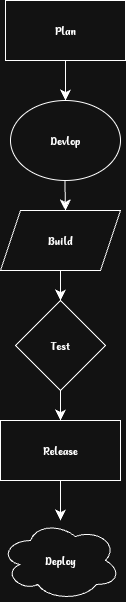

The diagram above was exported from draw.io. Its source (the exported page's mxGraphModel, read from the mxfile embedded in the PNG):
<mxGraphModel dx="376" dy="679" grid="1" gridSize="10" guides="1" tooltips="1" connect="1" arrows="1" fold="1" page="1" pageScale="1" pageWidth="850" pageHeight="1100" math="0" shadow="0">
  <root>
    <mxCell id="0" />
    <mxCell id="1" parent="0" />
    <mxCell id="Mx3pRwaIbyN16ZjJ-pcR-7" value="" style="edgeStyle=none;curved=1;rounded=0;orthogonalLoop=1;jettySize=auto;html=1;fontSize=12;startSize=8;endSize=8;" edge="1" parent="1" source="Mx3pRwaIbyN16ZjJ-pcR-1" target="Mx3pRwaIbyN16ZjJ-pcR-2">
      <mxGeometry relative="1" as="geometry" />
    </mxCell>
    <mxCell id="Mx3pRwaIbyN16ZjJ-pcR-1" value="Plan" style="whiteSpace=wrap;html=1;" vertex="1" parent="1">
      <mxGeometry x="140" y="20" width="120" height="60" as="geometry" />
    </mxCell>
    <mxCell id="Mx3pRwaIbyN16ZjJ-pcR-8" value="" style="edgeStyle=none;curved=1;rounded=0;orthogonalLoop=1;jettySize=auto;html=1;fontSize=12;startSize=8;endSize=8;" edge="1" parent="1" source="Mx3pRwaIbyN16ZjJ-pcR-2">
      <mxGeometry relative="1" as="geometry">
        <mxPoint x="200" y="230" as="targetPoint" />
      </mxGeometry>
    </mxCell>
    <mxCell id="Mx3pRwaIbyN16ZjJ-pcR-2" value="Devlop" style="ellipse;whiteSpace=wrap;html=1;" vertex="1" parent="1">
      <mxGeometry x="145" y="120" width="110" height="80" as="geometry" />
    </mxCell>
    <mxCell id="Mx3pRwaIbyN16ZjJ-pcR-9" value="" style="edgeStyle=none;curved=1;rounded=0;orthogonalLoop=1;jettySize=auto;html=1;fontSize=12;startSize=8;endSize=8;" edge="1" parent="1" source="Mx3pRwaIbyN16ZjJ-pcR-3" target="Mx3pRwaIbyN16ZjJ-pcR-4">
      <mxGeometry relative="1" as="geometry" />
    </mxCell>
    <mxCell id="Mx3pRwaIbyN16ZjJ-pcR-3" value="Build" style="shape=parallelogram;perimeter=parallelogramPerimeter;whiteSpace=wrap;html=1;fixedSize=1;" vertex="1" parent="1">
      <mxGeometry x="135" y="230" width="120" height="60" as="geometry" />
    </mxCell>
    <mxCell id="Mx3pRwaIbyN16ZjJ-pcR-10" value="" style="edgeStyle=none;curved=1;rounded=0;orthogonalLoop=1;jettySize=auto;html=1;fontSize=12;startSize=8;endSize=8;" edge="1" parent="1" source="Mx3pRwaIbyN16ZjJ-pcR-4" target="Mx3pRwaIbyN16ZjJ-pcR-5">
      <mxGeometry relative="1" as="geometry" />
    </mxCell>
    <mxCell id="Mx3pRwaIbyN16ZjJ-pcR-4" value="Test" style="rhombus;whiteSpace=wrap;html=1;" vertex="1" parent="1">
      <mxGeometry x="150" y="320" width="90" height="90" as="geometry" />
    </mxCell>
    <mxCell id="Mx3pRwaIbyN16ZjJ-pcR-11" value="" style="edgeStyle=none;curved=1;rounded=0;orthogonalLoop=1;jettySize=auto;html=1;fontSize=12;startSize=8;endSize=8;" edge="1" parent="1" source="Mx3pRwaIbyN16ZjJ-pcR-5" target="Mx3pRwaIbyN16ZjJ-pcR-6">
      <mxGeometry relative="1" as="geometry" />
    </mxCell>
    <mxCell id="Mx3pRwaIbyN16ZjJ-pcR-5" value="Release" style="rounded=0;whiteSpace=wrap;html=1;" vertex="1" parent="1">
      <mxGeometry x="135" y="440" width="120" height="60" as="geometry" />
    </mxCell>
    <mxCell id="Mx3pRwaIbyN16ZjJ-pcR-6" value="Deploy" style="ellipse;shape=cloud;whiteSpace=wrap;html=1;" vertex="1" parent="1">
      <mxGeometry x="135" y="540" width="120" height="80" as="geometry" />
    </mxCell>
  </root>
</mxGraphModel>